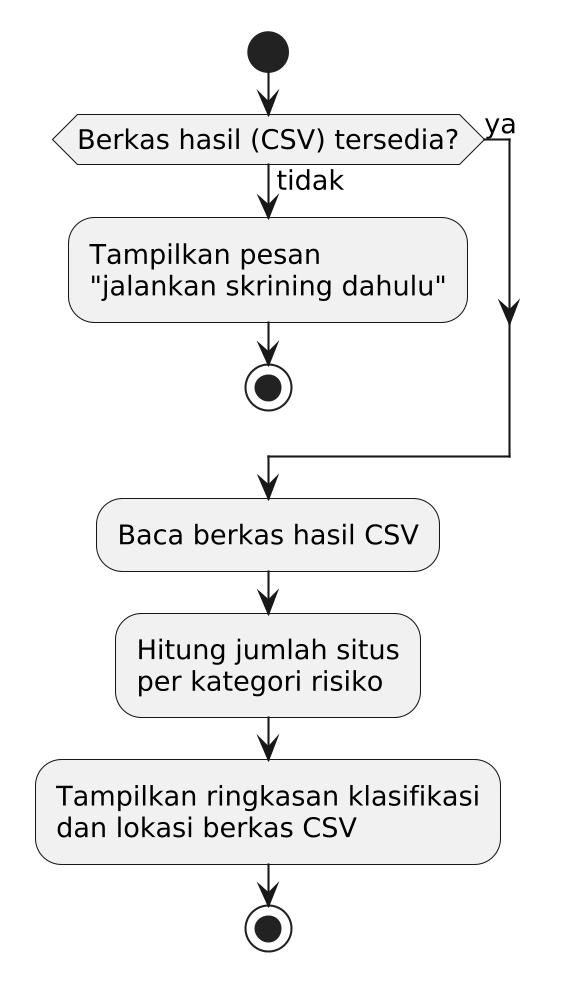

The diagram above was rendered by PlantUML. Its source (embedded in the PNG):
@startuml
skinparam dpi 200
skinparam monochrome true
skinparam shadowing false
skinparam defaultFontSize 13
start
if (Berkas hasil (CSV) tersedia?) then (tidak)
  :Tampilkan pesan
  "jalankan skrining dahulu";
  stop
else (ya)
endif
:Baca berkas hasil CSV;
:Hitung jumlah situs
per kategori risiko;
:Tampilkan ringkasan klasifikasi
dan lokasi berkas CSV;
stop
@enduml